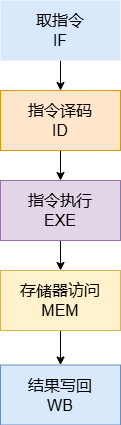

The diagram above was exported from draw.io. Its source (the exported page's mxGraphModel, read from the mxfile embedded in the PNG):
<mxGraphModel dx="1002" dy="567" grid="1" gridSize="10" guides="1" tooltips="1" connect="1" arrows="1" fold="1" page="1" pageScale="1" pageWidth="827" pageHeight="1169" math="0" shadow="0">
  <root>
    <mxCell id="0" />
    <mxCell id="1" parent="0" />
    <mxCell id="S9UVqAKmLdm6C1E2RBa_-3" value="" style="edgeStyle=orthogonalEdgeStyle;rounded=0;orthogonalLoop=1;jettySize=auto;html=1;" edge="1" parent="1" source="S9UVqAKmLdm6C1E2RBa_-1" target="S9UVqAKmLdm6C1E2RBa_-2">
      <mxGeometry relative="1" as="geometry" />
    </mxCell>
    <mxCell id="S9UVqAKmLdm6C1E2RBa_-1" value="&lt;font style=&quot;font-size: 16px;&quot;&gt;取指令&lt;/font&gt;&lt;div style=&quot;font-size: 16px;&quot;&gt;&lt;font style=&quot;font-size: 16px;&quot;&gt;IF&lt;/font&gt;&lt;/div&gt;" style="rounded=0;whiteSpace=wrap;html=1;fillColor=#dae8fc;strokeColor=none;" vertex="1" parent="1">
      <mxGeometry x="220" y="190" width="120" height="60" as="geometry" />
    </mxCell>
    <mxCell id="S9UVqAKmLdm6C1E2RBa_-5" value="" style="edgeStyle=orthogonalEdgeStyle;rounded=0;orthogonalLoop=1;jettySize=auto;html=1;" edge="1" parent="1" source="S9UVqAKmLdm6C1E2RBa_-2" target="S9UVqAKmLdm6C1E2RBa_-4">
      <mxGeometry relative="1" as="geometry" />
    </mxCell>
    <mxCell id="S9UVqAKmLdm6C1E2RBa_-2" value="&lt;span style=&quot;font-size: 16px;&quot;&gt;指令译码&lt;/span&gt;&lt;div&gt;&lt;span style=&quot;font-size: 16px;&quot;&gt;ID&lt;/span&gt;&lt;/div&gt;" style="rounded=0;whiteSpace=wrap;html=1;fillColor=#ffe6cc;strokeColor=#d79b00;" vertex="1" parent="1">
      <mxGeometry x="220" y="280" width="120" height="60" as="geometry" />
    </mxCell>
    <mxCell id="S9UVqAKmLdm6C1E2RBa_-7" value="" style="edgeStyle=orthogonalEdgeStyle;rounded=0;orthogonalLoop=1;jettySize=auto;html=1;" edge="1" parent="1" source="S9UVqAKmLdm6C1E2RBa_-4" target="S9UVqAKmLdm6C1E2RBa_-6">
      <mxGeometry relative="1" as="geometry" />
    </mxCell>
    <mxCell id="S9UVqAKmLdm6C1E2RBa_-4" value="&lt;span style=&quot;font-size: 16px;&quot;&gt;指令执行&lt;/span&gt;&lt;div&gt;&lt;span style=&quot;font-size: 16px;&quot;&gt;EXE&lt;/span&gt;&lt;/div&gt;" style="rounded=0;whiteSpace=wrap;html=1;fillColor=#e1d5e7;strokeColor=#9673a6;" vertex="1" parent="1">
      <mxGeometry x="220" y="370" width="120" height="60" as="geometry" />
    </mxCell>
    <mxCell id="S9UVqAKmLdm6C1E2RBa_-9" value="" style="edgeStyle=orthogonalEdgeStyle;rounded=0;orthogonalLoop=1;jettySize=auto;html=1;" edge="1" parent="1" source="S9UVqAKmLdm6C1E2RBa_-6" target="S9UVqAKmLdm6C1E2RBa_-8">
      <mxGeometry relative="1" as="geometry" />
    </mxCell>
    <mxCell id="S9UVqAKmLdm6C1E2RBa_-6" value="&lt;span style=&quot;font-size: 16px;&quot;&gt;存储器访问&lt;/span&gt;&lt;div&gt;&lt;span style=&quot;font-size: 16px;&quot;&gt;MEM&lt;/span&gt;&lt;/div&gt;" style="rounded=0;whiteSpace=wrap;html=1;fillColor=#fff2cc;strokeColor=#d6b656;" vertex="1" parent="1">
      <mxGeometry x="220" y="460" width="120" height="60" as="geometry" />
    </mxCell>
    <mxCell id="S9UVqAKmLdm6C1E2RBa_-8" value="&lt;span style=&quot;font-size: 16px;&quot;&gt;结果写回&lt;/span&gt;&lt;div&gt;&lt;span style=&quot;font-size: 16px;&quot;&gt;WB&lt;/span&gt;&lt;/div&gt;" style="rounded=0;whiteSpace=wrap;html=1;fillColor=#dae8fc;strokeColor=#6c8ebf;" vertex="1" parent="1">
      <mxGeometry x="220" y="554.5" width="120" height="60" as="geometry" />
    </mxCell>
  </root>
</mxGraphModel>